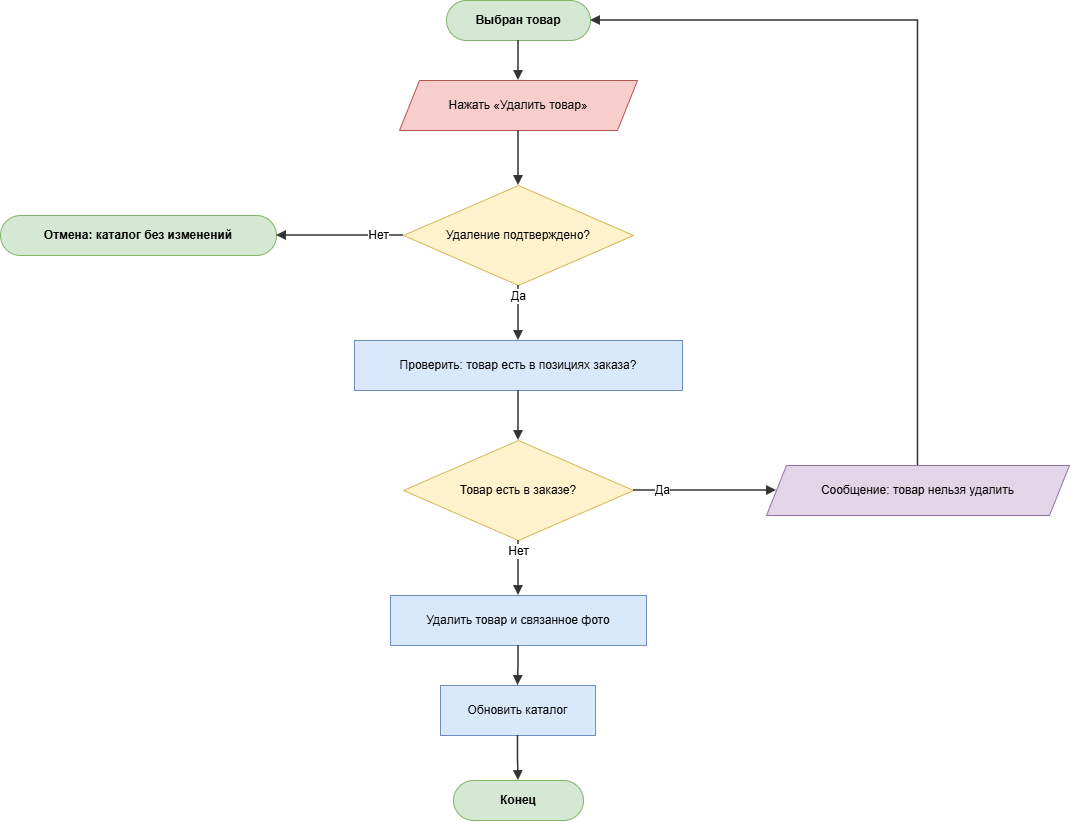

The diagram above was exported from draw.io. Its source (the exported page's mxGraphModel, read from the mxfile embedded in the PNG):
<mxGraphModel dx="1414" dy="849" grid="1" gridSize="10" guides="1" tooltips="1" connect="1" arrows="1" fold="1" page="1" pageScale="1" pageWidth="1150" pageHeight="900" math="0" shadow="0">
  <root>
    <mxCell id="0" />
    <mxCell id="1" parent="0" />
    <mxCell id="p10_s" parent="1" style="rounded=1;whiteSpace=wrap;html=1;arcSize=50;fillColor=#d5e8d4;strokeColor=#82b366;fontStyle=1;fontSize=12;" value="Выбран товар" vertex="1">
      <mxGeometry height="40" width="144" x="486" y="40" as="geometry" />
    </mxCell>
    <mxCell id="p10_io" parent="1" style="shape=parallelogram;perimeter=parallelogramPerimeter;whiteSpace=wrap;html=1;fixedSize=1;size=20;fillColor=#f8cecc;strokeColor=#b85450;fontSize=12;" value="Нажать «Удалить товар»" vertex="1">
      <mxGeometry height="50" width="238" x="439" y="120" as="geometry" />
    </mxCell>
    <mxCell id="p10_d1" parent="1" style="rhombus;whiteSpace=wrap;html=1;fillColor=#fff2cc;strokeColor=#d6b656;fontSize=12;" value="Удаление подтверждено?" vertex="1">
      <mxGeometry height="100" width="230" x="443" y="225" as="geometry" />
    </mxCell>
    <mxCell id="p10_ec" parent="1" style="rounded=1;whiteSpace=wrap;html=1;arcSize=50;fillColor=#d5e8d4;strokeColor=#82b366;fontStyle=1;fontSize=12;" value="Отмена: каталог без изменений" vertex="1">
      <mxGeometry height="40" width="276" x="40" y="255" as="geometry" />
    </mxCell>
    <mxCell id="p10_p1" parent="1" style="rounded=0;whiteSpace=wrap;html=1;fillColor=#dae8fc;strokeColor=#6c8ebf;fontSize=12;" value="Проверить: товар есть в позициях заказа?" vertex="1">
      <mxGeometry height="50" width="328" x="394" y="380" as="geometry" />
    </mxCell>
    <mxCell id="p10_d2" parent="1" style="rhombus;whiteSpace=wrap;html=1;fillColor=#fff2cc;strokeColor=#d6b656;fontSize=12;" value="Товар есть в заказе?" vertex="1">
      <mxGeometry height="100" width="230" x="443" y="480" as="geometry" />
    </mxCell>
    <mxCell id="p10_im" parent="1" style="shape=parallelogram;perimeter=parallelogramPerimeter;whiteSpace=wrap;html=1;fixedSize=1;size=20;fillColor=#e1d5e7;strokeColor=#9673a6;fontSize=12;" value="Сообщение: товар нельзя удалить" vertex="1">
      <mxGeometry height="50" width="303" x="806" y="505" as="geometry" />
    </mxCell>
    <mxCell id="p10_p2" parent="1" style="rounded=0;whiteSpace=wrap;html=1;fillColor=#dae8fc;strokeColor=#6c8ebf;fontSize=12;" value="Удалить товар и связанное фото" vertex="1">
      <mxGeometry height="50" width="256" x="430" y="635" as="geometry" />
    </mxCell>
    <mxCell id="p10_p3" parent="1" style="rounded=0;whiteSpace=wrap;html=1;fillColor=#dae8fc;strokeColor=#6c8ebf;fontSize=12;" value="Обновить каталог" vertex="1">
      <mxGeometry height="50" width="155" x="480" y="725" as="geometry" />
    </mxCell>
    <mxCell id="p10_en" parent="1" style="rounded=1;whiteSpace=wrap;html=1;arcSize=50;fillColor=#d5e8d4;strokeColor=#82b366;fontStyle=1;fontSize=12;" value="Конец" vertex="1">
      <mxGeometry height="40" width="130" x="493" y="820" as="geometry" />
    </mxCell>
    <mxCell id="p10_arrow0" edge="1" parent="1" source="p10_s" style="edgeStyle=orthogonalEdgeStyle;rounded=0;curved=0;orthogonalLoop=1;jettySize=auto;html=1;endArrow=block;endFill=1;strokeColor=#333333;strokeWidth=1.5;fontSize=12;labelBackgroundColor=#ffffff;exitX=0.5;exitY=1;exitDx=0;exitDy=0;entryX=0.5;entryY=0;entryDx=0;entryDy=0;" target="p10_io" value="">
      <mxGeometry relative="1" as="geometry" />
    </mxCell>
    <mxCell id="p10_arrow1" edge="1" parent="1" source="p10_io" style="edgeStyle=orthogonalEdgeStyle;rounded=0;curved=0;orthogonalLoop=1;jettySize=auto;html=1;endArrow=block;endFill=1;strokeColor=#333333;strokeWidth=1.5;fontSize=12;labelBackgroundColor=#ffffff;exitX=0.5;exitY=1;exitDx=0;exitDy=0;entryX=0.5;entryY=0;entryDx=0;entryDy=0;" target="p10_d1" value="">
      <mxGeometry relative="1" as="geometry" />
    </mxCell>
    <mxCell id="p10_arrow2" edge="1" parent="1" source="p10_d1" style="edgeStyle=orthogonalEdgeStyle;rounded=0;curved=0;orthogonalLoop=1;jettySize=auto;html=1;endArrow=block;endFill=1;strokeColor=#333333;strokeWidth=1.5;fontSize=12;labelBackgroundColor=#ffffff;exitX=0;exitY=0.5;exitDx=0;exitDy=0;entryX=1;entryY=0.5;entryDx=0;entryDy=0;" target="p10_ec" value="Нет">
      <mxGeometry relative="1" x="-0.6" as="geometry" />
    </mxCell>
    <mxCell id="p10_arrow3" edge="1" parent="1" source="p10_d1" style="edgeStyle=orthogonalEdgeStyle;rounded=0;curved=0;orthogonalLoop=1;jettySize=auto;html=1;endArrow=block;endFill=1;strokeColor=#333333;strokeWidth=1.5;fontSize=12;labelBackgroundColor=#ffffff;exitX=0.5;exitY=1;exitDx=0;exitDy=0;entryX=0.5;entryY=0;entryDx=0;entryDy=0;" target="p10_p1" value="Да">
      <mxGeometry relative="1" x="-0.6" as="geometry" />
    </mxCell>
    <mxCell id="p10_arrow4" edge="1" parent="1" source="p10_p1" style="edgeStyle=orthogonalEdgeStyle;rounded=0;curved=0;orthogonalLoop=1;jettySize=auto;html=1;endArrow=block;endFill=1;strokeColor=#333333;strokeWidth=1.5;fontSize=12;labelBackgroundColor=#ffffff;exitX=0.5;exitY=1;exitDx=0;exitDy=0;entryX=0.5;entryY=0;entryDx=0;entryDy=0;" target="p10_d2" value="">
      <mxGeometry relative="1" as="geometry" />
    </mxCell>
    <mxCell id="p10_arrow5" edge="1" parent="1" source="p10_d2" style="edgeStyle=orthogonalEdgeStyle;rounded=0;curved=0;orthogonalLoop=1;jettySize=auto;html=1;endArrow=block;endFill=1;strokeColor=#333333;strokeWidth=1.5;fontSize=12;labelBackgroundColor=#ffffff;exitX=1;exitY=0.5;exitDx=0;exitDy=0;entryX=0;entryY=0.5;entryDx=0;entryDy=0;" target="p10_im" value="Да">
      <mxGeometry relative="1" x="-0.6" as="geometry" />
    </mxCell>
    <mxCell id="p10_arrow6" edge="1" parent="1" source="p10_im" style="edgeStyle=orthogonalEdgeStyle;rounded=0;curved=0;orthogonalLoop=1;jettySize=auto;html=1;endArrow=block;endFill=1;strokeColor=#333333;strokeWidth=1.5;fontSize=12;labelBackgroundColor=#ffffff;exitX=0.5;exitY=0;exitDx=0;exitDy=0;entryX=1;entryY=0.5;entryDx=0;entryDy=0;" target="p10_s" value="">
      <mxGeometry relative="1" as="geometry">
        <Array as="points">
          <mxPoint x="958" y="60" />
        </Array>
      </mxGeometry>
    </mxCell>
    <mxCell id="p10_arrow7" edge="1" parent="1" source="p10_d2" style="edgeStyle=orthogonalEdgeStyle;rounded=0;curved=0;orthogonalLoop=1;jettySize=auto;html=1;endArrow=block;endFill=1;strokeColor=#333333;strokeWidth=1.5;fontSize=12;labelBackgroundColor=#ffffff;exitX=0.5;exitY=1;exitDx=0;exitDy=0;entryX=0.5;entryY=0;entryDx=0;entryDy=0;" target="p10_p2" value="Нет">
      <mxGeometry relative="1" x="-0.6" as="geometry" />
    </mxCell>
    <mxCell id="p10_arrow8" edge="1" parent="1" source="p10_p2" style="edgeStyle=orthogonalEdgeStyle;rounded=0;curved=0;orthogonalLoop=1;jettySize=auto;html=1;endArrow=block;endFill=1;strokeColor=#333333;strokeWidth=1.5;fontSize=12;labelBackgroundColor=#ffffff;exitX=0.5;exitY=1;exitDx=0;exitDy=0;entryX=0.5;entryY=0;entryDx=0;entryDy=0;" target="p10_p3" value="">
      <mxGeometry relative="1" as="geometry" />
    </mxCell>
    <mxCell id="p10_arrow9" edge="1" parent="1" source="p10_p3" style="edgeStyle=orthogonalEdgeStyle;rounded=0;curved=0;orthogonalLoop=1;jettySize=auto;html=1;endArrow=block;endFill=1;strokeColor=#333333;strokeWidth=1.5;fontSize=12;labelBackgroundColor=#ffffff;exitX=0.5;exitY=1;exitDx=0;exitDy=0;entryX=0.5;entryY=0;entryDx=0;entryDy=0;" target="p10_en" value="">
      <mxGeometry relative="1" as="geometry" />
    </mxCell>
  </root>
</mxGraphModel>